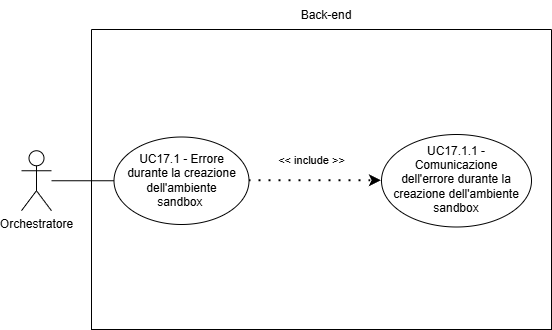

The diagram above was exported from draw.io. Its source (the exported page's mxGraphModel, read from the mxfile embedded in the PNG):
<mxGraphModel dx="1878" dy="844" grid="1" gridSize="10" guides="1" tooltips="1" connect="1" arrows="1" fold="1" page="1" pageScale="1" pageWidth="827" pageHeight="1169" math="0" shadow="0">
  <root>
    <mxCell id="0" />
    <mxCell id="1" parent="0" />
    <mxCell id="_rhjOmhj9qkal5ieOYzh-4" parent="1" style="swimlane;startSize=0;" value="" vertex="1">
      <mxGeometry height="300" width="460" x="230" y="170" as="geometry">
        <mxRectangle height="40" width="50" x="310" y="350" as="alternateBounds" />
      </mxGeometry>
    </mxCell>
    <mxCell id="2J4QfGnNUJtGZPAASo3V-4" parent="_rhjOmhj9qkal5ieOYzh-4" style="ellipse;whiteSpace=wrap;html=1;" value="" vertex="1">
      <mxGeometry height="92.5" width="150" x="290" y="105" as="geometry" />
    </mxCell>
    <mxCell id="2J4QfGnNUJtGZPAASo3V-6" edge="1" parent="_rhjOmhj9qkal5ieOYzh-4" source="_rhjOmhj9qkal5ieOYzh-6" style="endArrow=classic;startArrow=none;endFill=1;startFill=0;html=1;verticalAlign=bottom;dashed=1;labelBackgroundColor=none;rounded=0;dashPattern=1 4;curved=0;endSize=6;strokeWidth=2;entryX=0;entryY=0.5;entryDx=0;entryDy=0;exitX=1;exitY=0.5;exitDx=0;exitDy=0;" target="2J4QfGnNUJtGZPAASo3V-4" value="&amp;lt;&amp;lt; include &amp;gt;&amp;gt;">
      <mxGeometry relative="1" width="160" x="-0.0566" y="11" as="geometry">
        <mxPoint as="offset" />
        <Array as="points" />
        <mxPoint x="200" y="410" as="sourcePoint" />
        <mxPoint x="155" y="203" as="targetPoint" />
      </mxGeometry>
    </mxCell>
    <mxCell id="_rhjOmhj9qkal5ieOYzh-1" parent="_rhjOmhj9qkal5ieOYzh-4" style="shape=umlActor;verticalLabelPosition=bottom;verticalAlign=top;html=1;outlineConnect=0;align=center;" value="Orchestratore" vertex="1">
      <mxGeometry height="60" width="30" x="-70" y="121.25" as="geometry" />
    </mxCell>
    <mxCell id="_rhjOmhj9qkal5ieOYzh-6" parent="_rhjOmhj9qkal5ieOYzh-4" style="ellipse;whiteSpace=wrap;html=1;" value="" vertex="1">
      <mxGeometry height="87.5" width="135" x="22.5" y="107.5" as="geometry" />
    </mxCell>
    <mxCell id="_rhjOmhj9qkal5ieOYzh-12" parent="_rhjOmhj9qkal5ieOYzh-4" style="text;html=1;align=center;verticalAlign=middle;whiteSpace=wrap;rounded=0;" value="&lt;div style=&quot;&quot;&gt;UC17.1 - Errore durante la creazione dell'ambiente sandbox&amp;nbsp;&lt;/div&gt;" vertex="1">
      <mxGeometry height="70" width="115" x="32.5" y="116.25" as="geometry" />
    </mxCell>
    <mxCell id="_rhjOmhj9qkal5ieOYzh-8" edge="1" parent="_rhjOmhj9qkal5ieOYzh-4" source="_rhjOmhj9qkal5ieOYzh-1" style="endArrow=none;html=1;rounded=0;entryX=0;entryY=0.5;entryDx=0;entryDy=0;" target="_rhjOmhj9qkal5ieOYzh-6" value="">
      <mxGeometry height="50" relative="1" width="50" as="geometry">
        <mxPoint x="160" y="298.75" as="sourcePoint" />
        <mxPoint x="210" y="248.75" as="targetPoint" />
      </mxGeometry>
    </mxCell>
    <mxCell id="2J4QfGnNUJtGZPAASo3V-5" parent="_rhjOmhj9qkal5ieOYzh-4" style="text;html=1;align=center;verticalAlign=middle;whiteSpace=wrap;rounded=0;" value="UC17.1.1 - Comunicazione dell'errore durante la creazione dell'ambiente sandbox" vertex="1">
      <mxGeometry height="70" width="130" x="300" y="115" as="geometry" />
    </mxCell>
    <mxCell id="_rhjOmhj9qkal5ieOYzh-5" parent="1" style="text;html=1;align=center;verticalAlign=middle;whiteSpace=wrap;rounded=0;" value="Back-end" vertex="1">
      <mxGeometry height="30" width="60" x="435" y="141" as="geometry" />
    </mxCell>
  </root>
</mxGraphModel>